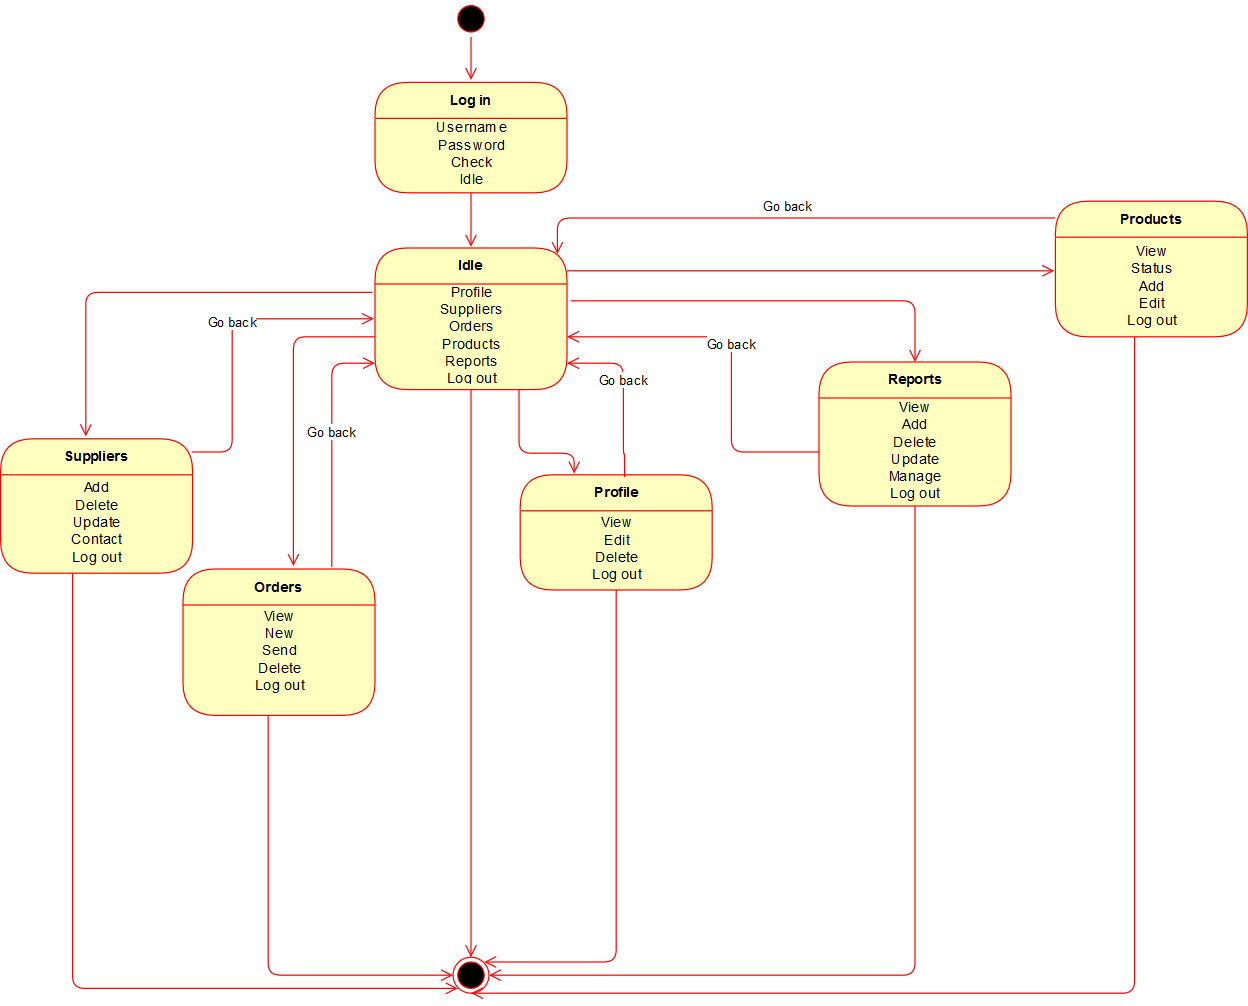

The diagram above was exported from draw.io. Its source (the exported page's mxGraphModel, read from the mxfile embedded in the PNG):
<mxGraphModel dx="840" dy="481" grid="0" gridSize="10" guides="1" tooltips="1" connect="1" arrows="1" fold="1" page="1" pageScale="1" pageWidth="827" pageHeight="1169" math="0" shadow="0">
  <root>
    <mxCell id="0" />
    <mxCell id="1" parent="0" />
    <mxCell id="-WcdZ0eqzLLcDZP30gcD-1" value="" style="ellipse;html=1;shape=startState;fillColor=#000000;strokeColor=#ff0000;" vertex="1" parent="1">
      <mxGeometry x="383" y="20" width="30" height="30" as="geometry" />
    </mxCell>
    <mxCell id="-WcdZ0eqzLLcDZP30gcD-2" value="" style="edgeStyle=orthogonalEdgeStyle;html=1;verticalAlign=bottom;endArrow=open;endSize=8;strokeColor=#ff0000;" edge="1" source="-WcdZ0eqzLLcDZP30gcD-1" parent="1">
      <mxGeometry relative="1" as="geometry">
        <mxPoint x="398" y="86" as="targetPoint" />
      </mxGeometry>
    </mxCell>
    <mxCell id="-WcdZ0eqzLLcDZP30gcD-3" value="Log in" style="swimlane;html=1;fontStyle=1;align=center;verticalAlign=middle;childLayout=stackLayout;horizontal=1;startSize=30;horizontalStack=0;resizeParent=0;resizeLast=1;container=0;fontColor=#000000;collapsible=0;rounded=1;arcSize=30;strokeColor=#ff0000;fillColor=#ffffc0;swimlaneFillColor=#ffffc0;" vertex="1" parent="1">
      <mxGeometry x="318" y="88" width="160" height="92" as="geometry" />
    </mxCell>
    <mxCell id="-WcdZ0eqzLLcDZP30gcD-4" value="&lt;div&gt;Username&lt;/div&gt;&lt;div&gt;Password&lt;/div&gt;&lt;div&gt;Check&lt;/div&gt;&lt;div&gt;Idle&lt;br&gt;&lt;/div&gt;" style="text;html=1;strokeColor=none;fillColor=none;align=center;verticalAlign=middle;spacingLeft=4;spacingRight=4;whiteSpace=wrap;overflow=hidden;rotatable=0;fontColor=#000000;" vertex="1" parent="-WcdZ0eqzLLcDZP30gcD-3">
      <mxGeometry y="30" width="160" height="62" as="geometry" />
    </mxCell>
    <mxCell id="-WcdZ0eqzLLcDZP30gcD-5" value="" style="edgeStyle=orthogonalEdgeStyle;html=1;verticalAlign=bottom;endArrow=open;endSize=8;strokeColor=#ff0000;" edge="1" source="-WcdZ0eqzLLcDZP30gcD-3" parent="1">
      <mxGeometry relative="1" as="geometry">
        <mxPoint x="398" y="225" as="targetPoint" />
      </mxGeometry>
    </mxCell>
    <mxCell id="-WcdZ0eqzLLcDZP30gcD-8" value="Idle" style="swimlane;html=1;fontStyle=1;align=center;verticalAlign=middle;childLayout=stackLayout;horizontal=1;startSize=30;horizontalStack=0;resizeParent=0;resizeLast=1;container=0;fontColor=#000000;collapsible=0;rounded=1;arcSize=30;strokeColor=#ff0000;fillColor=#ffffc0;swimlaneFillColor=#ffffc0;" vertex="1" parent="1">
      <mxGeometry x="318" y="226" width="160" height="118" as="geometry" />
    </mxCell>
    <mxCell id="-WcdZ0eqzLLcDZP30gcD-9" value="&lt;div&gt;Profile&lt;/div&gt;&lt;div&gt;Suppliers&lt;/div&gt;&lt;div&gt;Orders&lt;/div&gt;&lt;div&gt;Products&lt;/div&gt;&lt;div&gt;Reports&lt;/div&gt;&lt;div&gt;Log out&lt;br&gt;&lt;/div&gt;" style="text;html=1;strokeColor=none;fillColor=none;align=center;verticalAlign=middle;spacingLeft=4;spacingRight=4;whiteSpace=wrap;overflow=hidden;rotatable=0;fontColor=#000000;" vertex="1" parent="-WcdZ0eqzLLcDZP30gcD-8">
      <mxGeometry y="30" width="160" height="88" as="geometry" />
    </mxCell>
    <mxCell id="-WcdZ0eqzLLcDZP30gcD-10" value="" style="edgeStyle=orthogonalEdgeStyle;html=1;verticalAlign=bottom;endArrow=open;endSize=8;strokeColor=#ff0000;entryX=0.5;entryY=0;entryDx=0;entryDy=0;" edge="1" source="-WcdZ0eqzLLcDZP30gcD-8" parent="1" target="-WcdZ0eqzLLcDZP30gcD-57">
      <mxGeometry relative="1" as="geometry">
        <mxPoint x="398" y="401" as="targetPoint" />
        <Array as="points">
          <mxPoint x="398" y="817" />
        </Array>
      </mxGeometry>
    </mxCell>
    <mxCell id="-WcdZ0eqzLLcDZP30gcD-17" value="Suppliers" style="swimlane;html=1;fontStyle=1;align=center;verticalAlign=middle;childLayout=stackLayout;horizontal=1;startSize=30;horizontalStack=0;resizeParent=0;resizeLast=1;container=0;fontColor=#000000;collapsible=0;rounded=1;arcSize=30;strokeColor=#ff0000;fillColor=#ffffc0;swimlaneFillColor=#ffffc0;" vertex="1" parent="1">
      <mxGeometry x="6" y="385" width="160" height="112" as="geometry" />
    </mxCell>
    <mxCell id="-WcdZ0eqzLLcDZP30gcD-18" value="&lt;div&gt;Add&lt;/div&gt;&lt;div&gt;Delete&lt;/div&gt;&lt;div&gt;Update&lt;/div&gt;&lt;div&gt;Contact&lt;/div&gt;&lt;div&gt;Log out&lt;br&gt;&lt;/div&gt;" style="text;html=1;strokeColor=none;fillColor=none;align=center;verticalAlign=middle;spacingLeft=4;spacingRight=4;whiteSpace=wrap;overflow=hidden;rotatable=0;fontColor=#000000;" vertex="1" parent="-WcdZ0eqzLLcDZP30gcD-17">
      <mxGeometry y="30" width="160" height="82" as="geometry" />
    </mxCell>
    <mxCell id="-WcdZ0eqzLLcDZP30gcD-19" value="" style="edgeStyle=orthogonalEdgeStyle;html=1;verticalAlign=bottom;endArrow=open;endSize=8;strokeColor=#ff0000;entryX=0;entryY=1;entryDx=0;entryDy=0;" edge="1" source="-WcdZ0eqzLLcDZP30gcD-17" parent="1" target="-WcdZ0eqzLLcDZP30gcD-57">
      <mxGeometry relative="1" as="geometry">
        <mxPoint x="86" y="926" as="targetPoint" />
        <Array as="points">
          <mxPoint x="66" y="843" />
        </Array>
      </mxGeometry>
    </mxCell>
    <mxCell id="-WcdZ0eqzLLcDZP30gcD-24" value="Orders" style="swimlane;html=1;fontStyle=1;align=center;verticalAlign=middle;childLayout=stackLayout;horizontal=1;startSize=30;horizontalStack=0;resizeParent=0;resizeLast=1;container=0;fontColor=#000000;collapsible=0;rounded=1;arcSize=30;strokeColor=#ff0000;fillColor=#ffffc0;swimlaneFillColor=#ffffc0;" vertex="1" parent="1">
      <mxGeometry x="158" y="493.5" width="160" height="122" as="geometry" />
    </mxCell>
    <mxCell id="-WcdZ0eqzLLcDZP30gcD-25" value="&lt;div&gt;View&lt;/div&gt;&lt;div&gt;New&lt;/div&gt;&lt;div&gt;Send&lt;/div&gt;&lt;div&gt;Delete&lt;/div&gt;&lt;div&gt;Log out&lt;br&gt;&lt;/div&gt;&lt;div&gt;&lt;br&gt;&lt;/div&gt;" style="text;html=1;strokeColor=none;fillColor=none;align=center;verticalAlign=middle;spacingLeft=4;spacingRight=4;whiteSpace=wrap;overflow=hidden;rotatable=0;fontColor=#000000;" vertex="1" parent="-WcdZ0eqzLLcDZP30gcD-24">
      <mxGeometry y="30" width="160" height="92" as="geometry" />
    </mxCell>
    <mxCell id="-WcdZ0eqzLLcDZP30gcD-26" value="" style="edgeStyle=orthogonalEdgeStyle;html=1;verticalAlign=bottom;endArrow=open;endSize=8;strokeColor=#ff0000;entryX=0;entryY=0.5;entryDx=0;entryDy=0;" edge="1" source="-WcdZ0eqzLLcDZP30gcD-24" parent="1" target="-WcdZ0eqzLLcDZP30gcD-57">
      <mxGeometry relative="1" as="geometry">
        <mxPoint x="252" y="771" as="targetPoint" />
        <Array as="points">
          <mxPoint x="229" y="832" />
        </Array>
      </mxGeometry>
    </mxCell>
    <mxCell id="-WcdZ0eqzLLcDZP30gcD-33" value="Profile" style="swimlane;html=1;fontStyle=1;align=center;verticalAlign=middle;childLayout=stackLayout;horizontal=1;startSize=30;horizontalStack=0;resizeParent=0;resizeLast=1;container=0;fontColor=#000000;collapsible=0;rounded=1;arcSize=30;strokeColor=#ff0000;fillColor=#ffffc0;swimlaneFillColor=#ffffc0;" vertex="1" parent="1">
      <mxGeometry x="439" y="415" width="160" height="96" as="geometry" />
    </mxCell>
    <mxCell id="-WcdZ0eqzLLcDZP30gcD-34" value="&lt;div&gt;View &lt;br&gt;&lt;/div&gt;&lt;div&gt;Edit&lt;/div&gt;&lt;div&gt;Delete&lt;/div&gt;&lt;div&gt;Log out&lt;br&gt;&lt;/div&gt;" style="text;html=1;strokeColor=none;fillColor=none;align=center;verticalAlign=middle;spacingLeft=4;spacingRight=4;whiteSpace=wrap;overflow=hidden;rotatable=0;fontColor=#000000;" vertex="1" parent="-WcdZ0eqzLLcDZP30gcD-33">
      <mxGeometry y="30" width="160" height="66" as="geometry" />
    </mxCell>
    <mxCell id="-WcdZ0eqzLLcDZP30gcD-35" value="" style="edgeStyle=orthogonalEdgeStyle;html=1;verticalAlign=bottom;endArrow=open;endSize=8;strokeColor=#ff0000;entryX=1;entryY=0;entryDx=0;entryDy=0;" edge="1" source="-WcdZ0eqzLLcDZP30gcD-33" parent="1" target="-WcdZ0eqzLLcDZP30gcD-57">
      <mxGeometry relative="1" as="geometry">
        <mxPoint x="519" y="623" as="targetPoint" />
        <Array as="points">
          <mxPoint x="519" y="821" />
        </Array>
      </mxGeometry>
    </mxCell>
    <mxCell id="-WcdZ0eqzLLcDZP30gcD-38" value="Products" style="swimlane;html=1;fontStyle=1;align=center;verticalAlign=middle;childLayout=stackLayout;horizontal=1;startSize=30;horizontalStack=0;resizeParent=0;resizeLast=1;container=0;fontColor=#000000;collapsible=0;rounded=1;arcSize=30;strokeColor=#ff0000;fillColor=#ffffc0;swimlaneFillColor=#ffffc0;" vertex="1" parent="1">
      <mxGeometry x="885" y="187" width="160" height="113" as="geometry" />
    </mxCell>
    <mxCell id="-WcdZ0eqzLLcDZP30gcD-39" value="&lt;div&gt;View&lt;/div&gt;&lt;div&gt;Status &lt;br&gt;&lt;/div&gt;&lt;div&gt;Add&lt;/div&gt;&lt;div&gt;Edit&lt;/div&gt;&lt;div&gt;Log out&lt;br&gt;&lt;/div&gt;" style="text;html=1;strokeColor=none;fillColor=none;align=center;verticalAlign=middle;spacingLeft=4;spacingRight=4;whiteSpace=wrap;overflow=hidden;rotatable=0;fontColor=#000000;" vertex="1" parent="-WcdZ0eqzLLcDZP30gcD-38">
      <mxGeometry y="30" width="160" height="83" as="geometry" />
    </mxCell>
    <mxCell id="-WcdZ0eqzLLcDZP30gcD-40" value="" style="edgeStyle=orthogonalEdgeStyle;html=1;verticalAlign=bottom;endArrow=open;endSize=8;strokeColor=#ff0000;entryX=0.5;entryY=1;entryDx=0;entryDy=0;" edge="1" source="-WcdZ0eqzLLcDZP30gcD-38" parent="1" target="-WcdZ0eqzLLcDZP30gcD-57">
      <mxGeometry relative="1" as="geometry">
        <mxPoint x="736" y="707" as="targetPoint" />
        <Array as="points">
          <mxPoint x="951" y="847" />
        </Array>
      </mxGeometry>
    </mxCell>
    <mxCell id="-WcdZ0eqzLLcDZP30gcD-41" value="Reports" style="swimlane;html=1;fontStyle=1;align=center;verticalAlign=middle;childLayout=stackLayout;horizontal=1;startSize=30;horizontalStack=0;resizeParent=0;resizeLast=1;container=0;fontColor=#000000;collapsible=0;rounded=1;arcSize=30;strokeColor=#ff0000;fillColor=#ffffc0;swimlaneFillColor=#ffffc0;" vertex="1" parent="1">
      <mxGeometry x="688" y="321" width="160" height="120" as="geometry" />
    </mxCell>
    <mxCell id="-WcdZ0eqzLLcDZP30gcD-42" value="&lt;div&gt;View&lt;/div&gt;&lt;div&gt;Add&lt;/div&gt;&lt;div&gt;Delete&lt;/div&gt;&lt;div&gt;Update&lt;/div&gt;&lt;div&gt;Manage &lt;br&gt;&lt;/div&gt;&lt;div&gt;Log out&lt;br&gt;&lt;/div&gt;" style="text;html=1;strokeColor=none;fillColor=none;align=center;verticalAlign=middle;spacingLeft=4;spacingRight=4;whiteSpace=wrap;overflow=hidden;rotatable=0;fontColor=#000000;" vertex="1" parent="-WcdZ0eqzLLcDZP30gcD-41">
      <mxGeometry y="30" width="160" height="90" as="geometry" />
    </mxCell>
    <mxCell id="-WcdZ0eqzLLcDZP30gcD-43" value="" style="edgeStyle=orthogonalEdgeStyle;html=1;verticalAlign=bottom;endArrow=open;endSize=8;strokeColor=#ff0000;entryX=1;entryY=0.5;entryDx=0;entryDy=0;" edge="1" source="-WcdZ0eqzLLcDZP30gcD-41" parent="1" target="-WcdZ0eqzLLcDZP30gcD-57">
      <mxGeometry relative="1" as="geometry">
        <mxPoint x="768" y="560" as="targetPoint" />
        <Array as="points">
          <mxPoint x="768" y="832" />
        </Array>
      </mxGeometry>
    </mxCell>
    <mxCell id="-WcdZ0eqzLLcDZP30gcD-44" value="" style="edgeStyle=orthogonalEdgeStyle;html=1;verticalAlign=bottom;endArrow=open;endSize=8;strokeColor=#ff0000;exitX=-0.012;exitY=0.08;exitDx=0;exitDy=0;exitPerimeter=0;" edge="1" parent="1" source="-WcdZ0eqzLLcDZP30gcD-9">
      <mxGeometry relative="1" as="geometry">
        <mxPoint x="77" y="383" as="targetPoint" />
        <mxPoint x="215" y="326" as="sourcePoint" />
        <Array as="points">
          <mxPoint x="77" y="263" />
        </Array>
      </mxGeometry>
    </mxCell>
    <mxCell id="-WcdZ0eqzLLcDZP30gcD-45" value="Go back" style="edgeStyle=orthogonalEdgeStyle;html=1;verticalAlign=bottom;endArrow=open;endSize=8;strokeColor=#ff0000;exitX=0.994;exitY=0.098;exitDx=0;exitDy=0;exitPerimeter=0;entryX=-0.006;entryY=0.33;entryDx=0;entryDy=0;entryPerimeter=0;" edge="1" parent="1" source="-WcdZ0eqzLLcDZP30gcD-17" target="-WcdZ0eqzLLcDZP30gcD-9">
      <mxGeometry relative="1" as="geometry">
        <mxPoint x="255" y="437" as="targetPoint" />
        <mxPoint x="255" y="380" as="sourcePoint" />
        <Array as="points">
          <mxPoint x="199" y="396" />
          <mxPoint x="199" y="285" />
        </Array>
      </mxGeometry>
    </mxCell>
    <mxCell id="-WcdZ0eqzLLcDZP30gcD-46" value="Go back" style="edgeStyle=orthogonalEdgeStyle;html=1;verticalAlign=bottom;endArrow=open;endSize=8;strokeColor=#ff0000;entryX=0;entryY=0.75;entryDx=0;entryDy=0;" edge="1" parent="1" target="-WcdZ0eqzLLcDZP30gcD-9">
      <mxGeometry relative="1" as="geometry">
        <mxPoint x="282" y="452" as="targetPoint" />
        <mxPoint x="282" y="492" as="sourcePoint" />
        <Array as="points">
          <mxPoint x="282" y="322" />
        </Array>
      </mxGeometry>
    </mxCell>
    <mxCell id="-WcdZ0eqzLLcDZP30gcD-47" value="" style="edgeStyle=orthogonalEdgeStyle;html=1;verticalAlign=bottom;endArrow=open;endSize=8;strokeColor=#ff0000;exitX=0;exitY=0.5;exitDx=0;exitDy=0;" edge="1" parent="1" source="-WcdZ0eqzLLcDZP30gcD-9">
      <mxGeometry relative="1" as="geometry">
        <mxPoint x="250" y="491" as="targetPoint" />
        <mxPoint x="259" y="361" as="sourcePoint" />
        <Array as="points">
          <mxPoint x="250" y="300" />
          <mxPoint x="250" y="491" />
        </Array>
      </mxGeometry>
    </mxCell>
    <mxCell id="-WcdZ0eqzLLcDZP30gcD-49" value="" style="edgeStyle=orthogonalEdgeStyle;html=1;verticalAlign=bottom;endArrow=open;endSize=8;strokeColor=#ff0000;exitX=0.75;exitY=1;exitDx=0;exitDy=0;" edge="1" parent="1" source="-WcdZ0eqzLLcDZP30gcD-9">
      <mxGeometry relative="1" as="geometry">
        <mxPoint x="484" y="414" as="targetPoint" />
        <mxPoint x="484" y="374" as="sourcePoint" />
        <Array as="points">
          <mxPoint x="438" y="397" />
          <mxPoint x="484" y="397" />
        </Array>
      </mxGeometry>
    </mxCell>
    <mxCell id="-WcdZ0eqzLLcDZP30gcD-50" value="Go back" style="edgeStyle=orthogonalEdgeStyle;html=1;verticalAlign=bottom;endArrow=open;endSize=8;strokeColor=#ff0000;entryX=1;entryY=0.75;entryDx=0;entryDy=0;exitX=0.544;exitY=0.021;exitDx=0;exitDy=0;exitPerimeter=0;" edge="1" parent="1" source="-WcdZ0eqzLLcDZP30gcD-33" target="-WcdZ0eqzLLcDZP30gcD-9">
      <mxGeometry relative="1" as="geometry">
        <mxPoint x="525" y="453" as="targetPoint" />
        <mxPoint x="525" y="396" as="sourcePoint" />
        <Array as="points">
          <mxPoint x="526" y="397" />
          <mxPoint x="525" y="397" />
          <mxPoint x="525" y="322" />
        </Array>
      </mxGeometry>
    </mxCell>
    <mxCell id="-WcdZ0eqzLLcDZP30gcD-51" value="" style="edgeStyle=orthogonalEdgeStyle;html=1;verticalAlign=bottom;endArrow=open;endSize=8;strokeColor=#ff0000;exitX=1.019;exitY=0.159;exitDx=0;exitDy=0;exitPerimeter=0;entryX=0.5;entryY=0;entryDx=0;entryDy=0;" edge="1" parent="1" source="-WcdZ0eqzLLcDZP30gcD-9" target="-WcdZ0eqzLLcDZP30gcD-41">
      <mxGeometry relative="1" as="geometry">
        <mxPoint x="545" y="325" as="targetPoint" />
        <mxPoint x="545" y="268" as="sourcePoint" />
        <Array as="points" />
      </mxGeometry>
    </mxCell>
    <mxCell id="-WcdZ0eqzLLcDZP30gcD-52" value="Go back" style="edgeStyle=orthogonalEdgeStyle;html=1;verticalAlign=bottom;endArrow=open;endSize=8;strokeColor=#ff0000;exitX=0;exitY=0.5;exitDx=0;exitDy=0;entryX=1;entryY=0.5;entryDx=0;entryDy=0;" edge="1" parent="1" source="-WcdZ0eqzLLcDZP30gcD-42" target="-WcdZ0eqzLLcDZP30gcD-9">
      <mxGeometry relative="1" as="geometry">
        <mxPoint x="569" y="366" as="targetPoint" />
        <mxPoint x="569" y="309" as="sourcePoint" />
        <Array as="points">
          <mxPoint x="615" y="396" />
          <mxPoint x="615" y="300" />
        </Array>
      </mxGeometry>
    </mxCell>
    <mxCell id="-WcdZ0eqzLLcDZP30gcD-55" value="Go back" style="edgeStyle=orthogonalEdgeStyle;html=1;verticalAlign=bottom;endArrow=open;endSize=8;strokeColor=#ff0000;exitX=0;exitY=0.124;exitDx=0;exitDy=0;exitPerimeter=0;entryX=0.95;entryY=0.042;entryDx=0;entryDy=0;entryPerimeter=0;" edge="1" parent="1" source="-WcdZ0eqzLLcDZP30gcD-38" target="-WcdZ0eqzLLcDZP30gcD-8">
      <mxGeometry relative="1" as="geometry">
        <mxPoint x="746" y="267" as="targetPoint" />
        <mxPoint x="746" y="210" as="sourcePoint" />
        <Array as="points">
          <mxPoint x="470" y="201" />
        </Array>
      </mxGeometry>
    </mxCell>
    <mxCell id="-WcdZ0eqzLLcDZP30gcD-57" value="" style="ellipse;html=1;shape=endState;fillColor=#000000;strokeColor=#ff0000;" vertex="1" parent="1">
      <mxGeometry x="383" y="817" width="30" height="30" as="geometry" />
    </mxCell>
    <mxCell id="-WcdZ0eqzLLcDZP30gcD-59" value="" style="edgeStyle=orthogonalEdgeStyle;html=1;verticalAlign=bottom;endArrow=open;endSize=8;strokeColor=#ff0000;exitX=1;exitY=0.161;exitDx=0;exitDy=0;exitPerimeter=0;" edge="1" parent="1" source="-WcdZ0eqzLLcDZP30gcD-8">
      <mxGeometry relative="1" as="geometry">
        <mxPoint x="884" y="245" as="targetPoint" />
        <mxPoint x="536" y="226" as="sourcePoint" />
        <Array as="points">
          <mxPoint x="884" y="245" />
        </Array>
      </mxGeometry>
    </mxCell>
  </root>
</mxGraphModel>